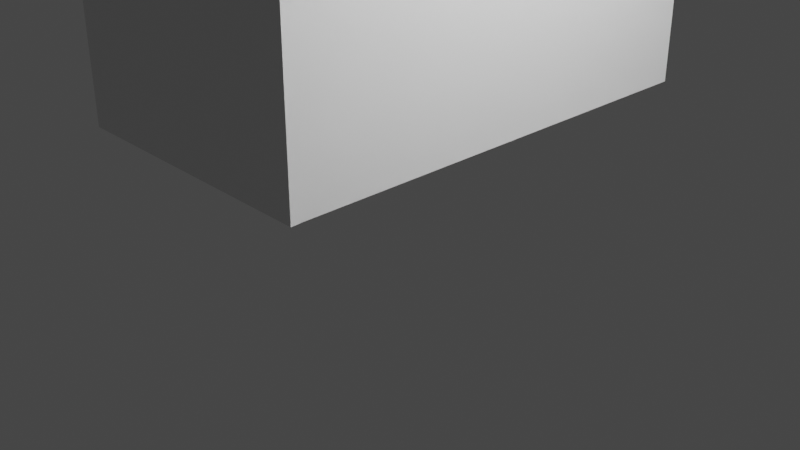 # Source: Bureau.blend  (saved by Blender 2.83.19; exported with 4.5.12 LTS)
import bpy
from mathutils import Matrix  # noqa: F401  (used for matrix-valued properties, if any)

bpy.ops.wm.read_factory_settings(use_empty=True)
scene = bpy.context.scene
scene.name = 'Scene'

# ---- collections
col_collection = bpy.data.collections.new('Collection'); scene.collection.children.link(col_collection)

# ---- materials (node trees are filled in below, after node groups)
mat_material = bpy.data.materials.new('Material')
mat_material.alpha_threshold = 0.0
mat_material.use_transparent_shadow = False
mat_material.line_color = (0.0, 0.0, 0.0, 1.0)

# ---- material node trees
mat_material.use_nodes = True; mat_material.node_tree.nodes.clear()
_N = mat_material.node_tree.nodes; _L = mat_material.node_tree.links
n0 = _N.new('ShaderNodeOutputMaterial'); n0.name = 'Material Output'; n0.location = (300, 300)
n1 = _N.new('ShaderNodeBsdfPrincipled'); n1.name = 'Principled BSDF'; n1.location = (10, 300)
n1.distribution = 'GGX'
n1.subsurface_method = 'BURLEY'
n1.inputs[2].default_value = 0.4
n1.inputs[3].default_value = 1.45
n1.inputs[27].default_value = (0.0, 0.0, 0.0, 1.0)
n1.inputs[28].default_value = 1.0
_L.new(n1.outputs[0], n0.inputs[0])
n0.is_active_output = True

# ---- world
world_world = bpy.data.worlds.new('World'); scene.world = world_world
world_world.use_nodes = True; world_world.node_tree.nodes.clear()
_N = world_world.node_tree.nodes; _L = world_world.node_tree.links
n0 = _N.new('ShaderNodeOutputWorld'); n0.name = 'World Output'; n0.location = (300, 300)
n1 = _N.new('ShaderNodeBackground'); n1.name = 'Background'; n1.location = (10, 300)
n1.inputs[0].default_value = (0.05088, 0.05088, 0.05088, 1.0)
_L.new(n1.outputs[0], n0.inputs[0])
n0.is_active_output = True
world_world.color = (0.05088, 0.05088, 0.05088)
world_world.use_sun_shadow = False
world_world.sun_shadow_jitter_overblur = 0.0

# ---- cameras
cam_camera = bpy.data.cameras.new('Camera')
cam_camera.clip_end = 100.0
cam_camera.ortho_scale = 7.314

# ---- lights
light_light = bpy.data.lights.new('Light', 'POINT')
light_light.transmission_factor = 0.0
light_light.energy = 1000.0
light_light.shadow_soft_size = 0.1
light_light.shadow_maximum_resolution = 0.006
light_light.use_absolute_resolution = True

# ---- meshes
me_cube = bpy.data.meshes.new('Cube')
me_cube.from_pydata([(1.0, 3.0, 5.0), (1.0, 3.0, 1.0), (1.0, -2.0, 5.0), (1.0, -2.0, 1.0), (-2.0, 3.0, 5.0), (-2.0, 3.0, 1.0), (-2.0, -2.0, 5.0), (-2.0, -2.0, 1.0), (1.0, -2.0, 6.865), (-2.0, -2.0, 6.865), (1.0, 3.0, 6.865), (-2.0, 3.0, 6.865), (1.0, -2.029, 5.0), (-2.0, -2.029, 5.0), (1.0, -2.029, 6.865), (-2.0, -2.029, 6.865), (0.8876, -2.136, 5.25), (-1.888, -2.136, 5.25), (0.8876, -2.136, 6.889), (-1.888, -2.136, 6.889), (1.0, -2.136, 5.0), (-2.0, -2.136, 5.0), (1.0, -2.136, 6.865), (-2.0, -2.136, 6.865), (-2.0, -2.127, 0.9951), (-2.0, -2.127, 4.929), (1.0, -2.127, 4.929), (1.0, -2.127, 0.9951), (1.0, -2.0, 7.003), (-2.0, -2.0, 7.003), (1.0, 3.0, 7.003), (-2.0, 3.0, 7.003), (11.07, 3.0, 6.865), (11.07, -2.0, 6.865), (11.07, 3.0, 7.003), (11.07, -2.0, 7.003), (13.07, 3.0, 6.865), (13.07, -2.0, 6.865), (13.07, 3.0, 7.003), (13.07, -2.0, 7.003), (11.07, 3.0, 0.8647), (11.07, -2.0, 0.8647), (13.07, 3.0, 0.8647), (13.07, -2.0, 0.8647)], [], [(0, 4, 11, 10), (7, 3, 27, 24), (7, 6, 4, 5), (5, 1, 3, 7), (1, 0, 2, 3), (5, 4, 0, 1), (11, 9, 29, 31), (2, 8, 14, 12), (4, 6, 9, 11), (2, 0, 10, 8), (13, 12, 20, 21), (8, 9, 15, 14), (9, 6, 13, 15), (6, 2, 12, 13), (17, 16, 18, 19), (15, 13, 21, 23), (14, 15, 23, 22), (12, 14, 22, 20), (16, 17, 21, 20), (19, 18, 22, 23), (18, 16, 20, 22), (17, 19, 23, 21), (27, 26, 25, 24), (2, 6, 25, 26), (3, 2, 26, 27), (6, 7, 24, 25), (30, 31, 29, 28), (9, 8, 28, 29), (10, 11, 31, 30), (30, 28, 35, 34), (35, 33, 37, 39), (28, 8, 33, 35), (10, 30, 34, 32), (8, 10, 32, 33), (37, 36, 38, 39), (33, 32, 40, 41), (32, 34, 38, 36), (34, 35, 39, 38), (41, 40, 42, 43), (32, 36, 42, 40), (37, 33, 41, 43), (36, 37, 43, 42)])
_uv = me_cube.uv_layers.new(name='UVMap')
_uv.uv.foreach_set('vector', [0.625, 0.5, 0.625, 0.25, 0.625, 0.25, 0.625, 0.5, 0.125, 0.75, 0.375, 0.75, 0.375, 0.75, 0.125, 0.75, 0.375, 0.0, 0.625, 0.0, 0.625, 0.25, 0.375, 0.25, 0.125, 0.5, 0.375, 0.5, 0.375, 0.75, 0.125, 0.75, 0.375, 0.5, 0.625, 0.5, 0.625, 0.75, 0.375, 0.75, 0.375, 0.25, 0.625, 0.25, 0.625, 0.5, 0.375, 0.5, 0.625, 0.25, 0.625, 0.0, 0.625, 0.0, 0.625, 0.25, 0.625, 0.75, 0.625, 0.75, 0.625, 0.75, 0.625, 0.75, 0.625, 0.25, 0.625, 0.0, 0.625, 0.0, 0.625, 0.25, 0.625, 0.75, 0.625, 0.5, 0.625, 0.5, 0.625, 0.75, 0.625, 1.0, 0.625, 0.75, 0.625, 0.75, 0.625, 1.0, 0.625, 0.75, 0.875, 0.75, 0.875, 0.75, 0.625, 0.75, 0.625, 0.0, 0.625, 0.0, 0.625, 0.0, 0.625, 0.0, 0.625, 1.0, 0.625, 0.75, 0.625, 0.75, 0.625, 1.0, 0.625, 0.9906, 0.625, 0.7594, 0.625, 0.7594, 0.625, 0.9906, 0.625, 0.0, 0.625, 0.0, 0.625, 0.0, 0.625, 0.0, 0.625, 0.75, 0.875, 0.75, 0.875, 0.75, 0.625, 0.75, 0.625, 0.75, 0.625, 0.75, 0.625, 0.75, 0.625, 0.75, 0.625, 0.7594, 0.625, 0.9906, 0.625, 1.0, 0.625, 0.75, 0.625, 0.9906, 0.625, 0.7594, 0.625, 0.75, 0.625, 1.0, 0.625, 0.7594, 0.625, 0.7594, 0.625, 0.75, 0.625, 0.75, 0.625, 0.9906, 0.625, 0.9906, 0.625, 1.0, 0.625, 1.0, 0.375, 0.75, 0.625, 0.75, 0.625, 1.0, 0.375, 1.0, 0.625, 0.75, 0.625, 1.0, 0.625, 1.0, 0.625, 0.75, 0.375, 0.75, 0.625, 0.75, 0.625, 0.75, 0.375, 0.75, 0.625, 0.0, 0.375, 0.0, 0.375, 0.0, 0.625, 0.0, 0.625, 0.5, 0.875, 0.5, 0.875, 0.75, 0.625, 0.75, 0.875, 0.75, 0.625, 0.75, 0.625, 0.75, 0.875, 0.75, 0.625, 0.5, 0.625, 0.25, 0.625, 0.25, 0.625, 0.5, 0.625, 0.5, 0.625, 0.75, 0.625, 0.75, 0.625, 0.5, 0.625, 0.75, 0.625, 0.75, 0.625, 0.75, 0.625, 0.75, 0.625, 0.75, 0.625, 0.75, 0.625, 0.75, 0.625, 0.75, 0.625, 0.5, 0.625, 0.5, 0.625, 0.5, 0.625, 0.5, 0.625, 0.75, 0.625, 0.5, 0.625, 0.5, 0.625, 0.75, 0.625, 0.75, 0.625, 0.5, 0.625, 0.5, 0.625, 0.75, 0.625, 0.75, 0.625, 0.5, 0.625, 0.5, 0.625, 0.75, 0.625, 0.5, 0.625, 0.5, 0.625, 0.5, 0.625, 0.5, 0.625, 0.5, 0.625, 0.75, 0.625, 0.75, 0.625, 0.5, 0.625, 0.75, 0.625, 0.5, 0.625, 0.5, 0.625, 0.75, 0.625, 0.5, 0.625, 0.5, 0.625, 0.5, 0.625, 0.5, 0.625, 0.75, 0.625, 0.75, 0.625, 0.75, 0.625, 0.75, 0.625, 0.5, 0.625, 0.75, 0.625, 0.75, 0.625, 0.5])
me_cube.materials.append(mat_material)
me_cube.use_remesh_preserve_volume = False
me_cube.use_remesh_preserve_attributes = False
me_cube.use_mirror_vertex_groups = False
me_cube.update()

# ---- objects
ob_cube = bpy.data.objects.new('Cube', me_cube)
ob_light = bpy.data.objects.new('Light', light_light)
ob_camera = bpy.data.objects.new('Camera', cam_camera)

# ---- transforms, parenting, visibility, modifiers, constraints
ob_cube.location = (0.0, 0.0, -1.0)
ob_cube.lock_rotations_4d = False
ob_cube.empty_display_type = 'ARROWS'
ob_cube.lineart.crease_threshold = 0.0
ob_light.location = (4.076, 1.005, 4.904)
ob_light.rotation_euler = (0.6503, 0.05522, 1.866)
ob_light.lock_rotations_4d = False
ob_light.empty_display_type = 'ARROWS'
ob_light.color = (0.0, 0.0, 0.0, 0.0)
ob_light.lineart.crease_threshold = 0.0
ob_camera.location = (7.359, -6.926, 3.958)
ob_camera.rotation_euler = (1.109, 0.0, 0.8149)
ob_camera.lock_rotations_4d = False
ob_camera.empty_display_type = 'ARROWS'
ob_camera.color = (0.0, 0.0, 0.0, 0.0)
ob_camera.display_type = 'WIRE'
ob_camera.lineart.crease_threshold = 0.0

# ---- collection membership
col_collection.objects.link(ob_cube)
col_collection.objects.link(ob_light)
col_collection.objects.link(ob_camera)

# ---- scene / render settings (as saved in the file)
scene.camera = ob_camera
scene.frame_start = 1; scene.frame_end = 250; scene.frame_set(1)
scene.render.engine = 'BLENDER_EEVEE_NEXT'
scene.cycles.use_denoising = False
scene.cycles.samples = 128
scene.cycles.sampling_pattern = 'TABULATED_SOBOL'
scene.cycles.use_adaptive_sampling = False
scene.cycles.use_light_tree = False
scene.view_settings.view_transform = 'Filmic'
bpy.context.view_layer.update()
